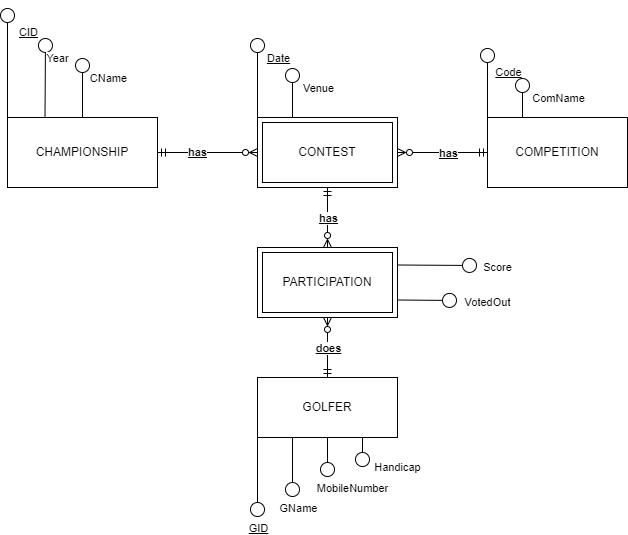

The diagram above was exported from draw.io. Its source (the exported page's mxGraphModel, read from the mxfile embedded in the PNG):
<mxGraphModel dx="1038" dy="513" grid="1" gridSize="10" guides="1" tooltips="1" connect="1" arrows="1" fold="1" page="1" pageScale="1" pageWidth="827" pageHeight="1169" math="0" shadow="0">
  <root>
    <mxCell id="0" />
    <mxCell id="1" parent="0" />
    <mxCell id="hcLcnyTE1EKA4sLmlcKP-13" style="edgeStyle=none;rounded=0;orthogonalLoop=1;jettySize=auto;html=1;exitX=0;exitY=0;exitDx=0;exitDy=0;startArrow=none;startFill=0;endArrow=circle;endFill=0;" parent="1" source="hcLcnyTE1EKA4sLmlcKP-3" edge="1">
      <mxGeometry relative="1" as="geometry">
        <mxPoint x="70" y="10" as="targetPoint" />
      </mxGeometry>
    </mxCell>
    <mxCell id="hcLcnyTE1EKA4sLmlcKP-16" value="CID&lt;br&gt;" style="edgeLabel;html=1;align=center;verticalAlign=middle;resizable=0;points=[];fontStyle=4" parent="hcLcnyTE1EKA4sLmlcKP-13" vertex="1" connectable="0">
      <mxGeometry x="0.72" y="-6" relative="1" as="geometry">
        <mxPoint x="14" y="9" as="offset" />
      </mxGeometry>
    </mxCell>
    <mxCell id="hcLcnyTE1EKA4sLmlcKP-19" style="edgeStyle=none;rounded=0;orthogonalLoop=1;jettySize=auto;html=1;exitX=0.25;exitY=0;exitDx=0;exitDy=0;startArrow=none;startFill=0;endArrow=circle;endFill=0;" parent="1" source="hcLcnyTE1EKA4sLmlcKP-3" edge="1">
      <mxGeometry relative="1" as="geometry">
        <mxPoint x="108" y="40" as="targetPoint" />
      </mxGeometry>
    </mxCell>
    <mxCell id="hcLcnyTE1EKA4sLmlcKP-20" value="Year&lt;br&gt;" style="edgeLabel;html=1;align=center;verticalAlign=middle;resizable=0;points=[];" parent="hcLcnyTE1EKA4sLmlcKP-19" vertex="1" connectable="0">
      <mxGeometry x="0.5298" y="-5" relative="1" as="geometry">
        <mxPoint x="7" y="1" as="offset" />
      </mxGeometry>
    </mxCell>
    <mxCell id="hcLcnyTE1EKA4sLmlcKP-21" style="edgeStyle=none;rounded=0;orthogonalLoop=1;jettySize=auto;html=1;exitX=0.5;exitY=0;exitDx=0;exitDy=0;startArrow=none;startFill=0;endArrow=circle;endFill=0;" parent="1" source="hcLcnyTE1EKA4sLmlcKP-3" edge="1">
      <mxGeometry relative="1" as="geometry">
        <mxPoint x="145" y="60" as="targetPoint" />
      </mxGeometry>
    </mxCell>
    <mxCell id="hcLcnyTE1EKA4sLmlcKP-22" value="CName&lt;br&gt;" style="edgeLabel;html=1;align=center;verticalAlign=middle;resizable=0;points=[];" parent="hcLcnyTE1EKA4sLmlcKP-21" vertex="1" connectable="0">
      <mxGeometry x="0.4467" y="-2" relative="1" as="geometry">
        <mxPoint x="23" y="3" as="offset" />
      </mxGeometry>
    </mxCell>
    <mxCell id="hcLcnyTE1EKA4sLmlcKP-46" style="edgeStyle=none;rounded=0;orthogonalLoop=1;jettySize=auto;html=1;exitX=1;exitY=0.5;exitDx=0;exitDy=0;entryX=0;entryY=0.5;entryDx=0;entryDy=0;startArrow=ERmandOne;startFill=0;endArrow=ERzeroToMany;endFill=0;" parent="1" source="hcLcnyTE1EKA4sLmlcKP-3" target="hcLcnyTE1EKA4sLmlcKP-4" edge="1">
      <mxGeometry relative="1" as="geometry" />
    </mxCell>
    <mxCell id="hcLcnyTE1EKA4sLmlcKP-49" value="has" style="edgeLabel;html=1;align=center;verticalAlign=middle;resizable=0;points=[];fontStyle=5" parent="hcLcnyTE1EKA4sLmlcKP-46" vertex="1" connectable="0">
      <mxGeometry x="-0.212" y="1" relative="1" as="geometry">
        <mxPoint as="offset" />
      </mxGeometry>
    </mxCell>
    <mxCell id="hcLcnyTE1EKA4sLmlcKP-3" value="CHAMPIONSHIP" style="whiteSpace=wrap;html=1;align=center;" parent="1" vertex="1">
      <mxGeometry x="70" y="120" width="150" height="70" as="geometry" />
    </mxCell>
    <mxCell id="hcLcnyTE1EKA4sLmlcKP-25" style="edgeStyle=none;rounded=0;orthogonalLoop=1;jettySize=auto;html=1;exitX=0;exitY=0;exitDx=0;exitDy=0;startArrow=none;startFill=0;endArrow=circle;endFill=0;" parent="1" source="hcLcnyTE1EKA4sLmlcKP-4" edge="1">
      <mxGeometry relative="1" as="geometry">
        <mxPoint x="320" y="40" as="targetPoint" />
      </mxGeometry>
    </mxCell>
    <mxCell id="hcLcnyTE1EKA4sLmlcKP-27" value="Date&lt;br&gt;" style="edgeLabel;html=1;align=center;verticalAlign=middle;resizable=0;points=[];fontStyle=4" parent="hcLcnyTE1EKA4sLmlcKP-25" vertex="1" connectable="0">
      <mxGeometry x="0.62" relative="1" as="geometry">
        <mxPoint x="20" y="5" as="offset" />
      </mxGeometry>
    </mxCell>
    <mxCell id="hcLcnyTE1EKA4sLmlcKP-26" style="edgeStyle=none;rounded=0;orthogonalLoop=1;jettySize=auto;html=1;exitX=0.25;exitY=0;exitDx=0;exitDy=0;startArrow=none;startFill=0;endArrow=circle;endFill=0;" parent="1" source="hcLcnyTE1EKA4sLmlcKP-4" edge="1">
      <mxGeometry relative="1" as="geometry">
        <mxPoint x="355" y="70" as="targetPoint" />
      </mxGeometry>
    </mxCell>
    <mxCell id="hcLcnyTE1EKA4sLmlcKP-28" value="Venue" style="edgeLabel;html=1;align=center;verticalAlign=middle;resizable=0;points=[];" parent="hcLcnyTE1EKA4sLmlcKP-26" vertex="1" connectable="0">
      <mxGeometry x="0.648" y="-1" relative="1" as="geometry">
        <mxPoint x="24" y="11" as="offset" />
      </mxGeometry>
    </mxCell>
    <mxCell id="hcLcnyTE1EKA4sLmlcKP-53" style="edgeStyle=none;rounded=0;orthogonalLoop=1;jettySize=auto;html=1;exitX=0.5;exitY=1;exitDx=0;exitDy=0;entryX=0.5;entryY=0;entryDx=0;entryDy=0;startArrow=ERmandOne;startFill=0;endArrow=ERzeroToMany;endFill=0;" parent="1" source="hcLcnyTE1EKA4sLmlcKP-4" target="hcLcnyTE1EKA4sLmlcKP-6" edge="1">
      <mxGeometry relative="1" as="geometry" />
    </mxCell>
    <mxCell id="hcLcnyTE1EKA4sLmlcKP-55" value="has" style="edgeLabel;html=1;align=center;verticalAlign=middle;resizable=0;points=[];fontStyle=5" parent="hcLcnyTE1EKA4sLmlcKP-53" vertex="1" connectable="0">
      <mxGeometry x="-0.3667" y="1" relative="1" as="geometry">
        <mxPoint x="-1" y="11" as="offset" />
      </mxGeometry>
    </mxCell>
    <mxCell id="hcLcnyTE1EKA4sLmlcKP-4" value="CONTEST" style="shape=ext;margin=3;double=1;whiteSpace=wrap;html=1;align=center;" parent="1" vertex="1">
      <mxGeometry x="320" y="120" width="140" height="70" as="geometry" />
    </mxCell>
    <mxCell id="hcLcnyTE1EKA4sLmlcKP-29" style="edgeStyle=none;rounded=0;orthogonalLoop=1;jettySize=auto;html=1;exitX=0;exitY=0;exitDx=0;exitDy=0;startArrow=none;startFill=0;endArrow=circle;endFill=0;" parent="1" source="hcLcnyTE1EKA4sLmlcKP-5" edge="1">
      <mxGeometry relative="1" as="geometry">
        <mxPoint x="550" y="50" as="targetPoint" />
      </mxGeometry>
    </mxCell>
    <mxCell id="hcLcnyTE1EKA4sLmlcKP-30" value="Code&lt;br&gt;" style="edgeLabel;html=1;align=center;verticalAlign=middle;resizable=0;points=[];fontStyle=4" parent="hcLcnyTE1EKA4sLmlcKP-29" vertex="1" connectable="0">
      <mxGeometry x="0.32" relative="1" as="geometry">
        <mxPoint x="20" as="offset" />
      </mxGeometry>
    </mxCell>
    <mxCell id="hcLcnyTE1EKA4sLmlcKP-31" style="edgeStyle=none;rounded=0;orthogonalLoop=1;jettySize=auto;html=1;exitX=0.25;exitY=0;exitDx=0;exitDy=0;startArrow=none;startFill=0;endArrow=circle;endFill=0;" parent="1" source="hcLcnyTE1EKA4sLmlcKP-5" edge="1">
      <mxGeometry relative="1" as="geometry">
        <mxPoint x="585" y="80" as="targetPoint" />
      </mxGeometry>
    </mxCell>
    <mxCell id="hcLcnyTE1EKA4sLmlcKP-32" value="ComName&lt;br&gt;" style="edgeLabel;html=1;align=center;verticalAlign=middle;resizable=0;points=[];" parent="hcLcnyTE1EKA4sLmlcKP-31" vertex="1" connectable="0">
      <mxGeometry x="0.47" y="-3" relative="1" as="geometry">
        <mxPoint x="32" y="9" as="offset" />
      </mxGeometry>
    </mxCell>
    <mxCell id="hcLcnyTE1EKA4sLmlcKP-48" style="edgeStyle=none;rounded=0;orthogonalLoop=1;jettySize=auto;html=1;entryX=1;entryY=0.5;entryDx=0;entryDy=0;startArrow=ERmandOne;startFill=0;endArrow=ERzeroToMany;endFill=0;" parent="1" source="hcLcnyTE1EKA4sLmlcKP-5" target="hcLcnyTE1EKA4sLmlcKP-4" edge="1">
      <mxGeometry relative="1" as="geometry" />
    </mxCell>
    <mxCell id="hcLcnyTE1EKA4sLmlcKP-50" value="has" style="edgeLabel;html=1;align=center;verticalAlign=middle;resizable=0;points=[];fontStyle=5" parent="hcLcnyTE1EKA4sLmlcKP-48" vertex="1" connectable="0">
      <mxGeometry x="-0.3867" y="2" relative="1" as="geometry">
        <mxPoint x="-12" y="-2" as="offset" />
      </mxGeometry>
    </mxCell>
    <mxCell id="hcLcnyTE1EKA4sLmlcKP-5" value="COMPETITION" style="whiteSpace=wrap;html=1;align=center;" parent="1" vertex="1">
      <mxGeometry x="550" y="120" width="140" height="70" as="geometry" />
    </mxCell>
    <mxCell id="hcLcnyTE1EKA4sLmlcKP-33" style="edgeStyle=none;rounded=0;orthogonalLoop=1;jettySize=auto;html=1;exitX=1;exitY=0.25;exitDx=0;exitDy=0;startArrow=none;startFill=0;endArrow=circle;endFill=0;" parent="1" source="hcLcnyTE1EKA4sLmlcKP-6" edge="1">
      <mxGeometry relative="1" as="geometry">
        <mxPoint x="540" y="268" as="targetPoint" />
      </mxGeometry>
    </mxCell>
    <mxCell id="hcLcnyTE1EKA4sLmlcKP-34" value="Score&lt;br&gt;" style="edgeLabel;html=1;align=center;verticalAlign=middle;resizable=0;points=[];" parent="hcLcnyTE1EKA4sLmlcKP-33" vertex="1" connectable="0">
      <mxGeometry x="0.7608" y="-5" relative="1" as="geometry">
        <mxPoint x="30" y="-3" as="offset" />
      </mxGeometry>
    </mxCell>
    <mxCell id="hcLcnyTE1EKA4sLmlcKP-35" style="edgeStyle=none;rounded=0;orthogonalLoop=1;jettySize=auto;html=1;exitX=1;exitY=0.75;exitDx=0;exitDy=0;startArrow=none;startFill=0;endArrow=circle;endFill=0;" parent="1" source="hcLcnyTE1EKA4sLmlcKP-6" edge="1">
      <mxGeometry relative="1" as="geometry">
        <mxPoint x="520" y="303" as="targetPoint" />
      </mxGeometry>
    </mxCell>
    <mxCell id="hcLcnyTE1EKA4sLmlcKP-44" value="Handicap&lt;br&gt;" style="edgeLabel;html=1;align=center;verticalAlign=middle;resizable=0;points=[];" parent="hcLcnyTE1EKA4sLmlcKP-35" vertex="1" connectable="0">
      <mxGeometry x="0.4467" relative="1" as="geometry">
        <mxPoint x="-43" y="167" as="offset" />
      </mxGeometry>
    </mxCell>
    <mxCell id="hcLcnyTE1EKA4sLmlcKP-45" value="VotedOut&lt;br&gt;" style="edgeLabel;html=1;align=center;verticalAlign=middle;resizable=0;points=[];" parent="hcLcnyTE1EKA4sLmlcKP-35" vertex="1" connectable="0">
      <mxGeometry x="0.4471" y="-2" relative="1" as="geometry">
        <mxPoint x="47" as="offset" />
      </mxGeometry>
    </mxCell>
    <mxCell id="hcLcnyTE1EKA4sLmlcKP-6" value="PARTICIPATION" style="shape=ext;margin=3;double=1;whiteSpace=wrap;html=1;align=center;" parent="1" vertex="1">
      <mxGeometry x="320" y="250" width="140" height="70" as="geometry" />
    </mxCell>
    <mxCell id="hcLcnyTE1EKA4sLmlcKP-37" style="edgeStyle=none;rounded=0;orthogonalLoop=1;jettySize=auto;html=1;exitX=0;exitY=1;exitDx=0;exitDy=0;startArrow=none;startFill=0;endArrow=circle;endFill=0;" parent="1" source="hcLcnyTE1EKA4sLmlcKP-8" edge="1">
      <mxGeometry relative="1" as="geometry">
        <mxPoint x="320" y="520" as="targetPoint" />
      </mxGeometry>
    </mxCell>
    <mxCell id="hcLcnyTE1EKA4sLmlcKP-38" value="GID&lt;br&gt;" style="edgeLabel;html=1;align=center;verticalAlign=middle;resizable=0;points=[];fontStyle=4" parent="hcLcnyTE1EKA4sLmlcKP-37" vertex="1" connectable="0">
      <mxGeometry x="0.76" relative="1" as="geometry">
        <mxPoint y="20" as="offset" />
      </mxGeometry>
    </mxCell>
    <mxCell id="hcLcnyTE1EKA4sLmlcKP-39" style="edgeStyle=none;rounded=0;orthogonalLoop=1;jettySize=auto;html=1;exitX=0.25;exitY=1;exitDx=0;exitDy=0;startArrow=none;startFill=0;endArrow=circle;endFill=0;" parent="1" source="hcLcnyTE1EKA4sLmlcKP-8" edge="1">
      <mxGeometry relative="1" as="geometry">
        <mxPoint x="355" y="500" as="targetPoint" />
      </mxGeometry>
    </mxCell>
    <mxCell id="hcLcnyTE1EKA4sLmlcKP-40" value="GName&lt;br&gt;" style="edgeLabel;html=1;align=center;verticalAlign=middle;resizable=0;points=[];" parent="hcLcnyTE1EKA4sLmlcKP-39" vertex="1" connectable="0">
      <mxGeometry x="0.6733" y="-3" relative="1" as="geometry">
        <mxPoint x="8" y="20" as="offset" />
      </mxGeometry>
    </mxCell>
    <mxCell id="hcLcnyTE1EKA4sLmlcKP-41" style="edgeStyle=none;rounded=0;orthogonalLoop=1;jettySize=auto;html=1;exitX=0.5;exitY=1;exitDx=0;exitDy=0;startArrow=none;startFill=0;endArrow=circle;endFill=0;" parent="1" source="hcLcnyTE1EKA4sLmlcKP-8" edge="1">
      <mxGeometry relative="1" as="geometry">
        <mxPoint x="390" y="480" as="targetPoint" />
      </mxGeometry>
    </mxCell>
    <mxCell id="hcLcnyTE1EKA4sLmlcKP-42" value="MobileNumber&lt;br&gt;" style="edgeLabel;html=1;align=center;verticalAlign=middle;resizable=0;points=[];" parent="hcLcnyTE1EKA4sLmlcKP-41" vertex="1" connectable="0">
      <mxGeometry x="0.5" y="-1" relative="1" as="geometry">
        <mxPoint x="25" y="20" as="offset" />
      </mxGeometry>
    </mxCell>
    <mxCell id="hcLcnyTE1EKA4sLmlcKP-43" style="edgeStyle=none;rounded=0;orthogonalLoop=1;jettySize=auto;html=1;exitX=0.75;exitY=1;exitDx=0;exitDy=0;startArrow=none;startFill=0;endArrow=circle;endFill=0;" parent="1" source="hcLcnyTE1EKA4sLmlcKP-8" edge="1">
      <mxGeometry relative="1" as="geometry">
        <mxPoint x="425" y="470" as="targetPoint" />
      </mxGeometry>
    </mxCell>
    <mxCell id="hcLcnyTE1EKA4sLmlcKP-52" style="edgeStyle=none;rounded=0;orthogonalLoop=1;jettySize=auto;html=1;exitX=0.5;exitY=0;exitDx=0;exitDy=0;entryX=0.5;entryY=1;entryDx=0;entryDy=0;startArrow=ERmandOne;startFill=0;endArrow=ERzeroToMany;endFill=0;" parent="1" source="hcLcnyTE1EKA4sLmlcKP-8" target="hcLcnyTE1EKA4sLmlcKP-6" edge="1">
      <mxGeometry relative="1" as="geometry" />
    </mxCell>
    <mxCell id="hcLcnyTE1EKA4sLmlcKP-54" value="does" style="edgeLabel;html=1;align=center;verticalAlign=middle;resizable=0;points=[];fontStyle=5" parent="hcLcnyTE1EKA4sLmlcKP-52" vertex="1" connectable="0">
      <mxGeometry x="0.4333" y="-1" relative="1" as="geometry">
        <mxPoint x="-1" y="13" as="offset" />
      </mxGeometry>
    </mxCell>
    <mxCell id="hcLcnyTE1EKA4sLmlcKP-8" value="GOLFER" style="whiteSpace=wrap;html=1;align=center;" parent="1" vertex="1">
      <mxGeometry x="320" y="380" width="140" height="60" as="geometry" />
    </mxCell>
    <mxCell id="hcLcnyTE1EKA4sLmlcKP-51" style="edgeStyle=none;rounded=0;orthogonalLoop=1;jettySize=auto;html=1;exitX=0.5;exitY=0;exitDx=0;exitDy=0;startArrow=ERmandOne;startFill=0;endArrow=ERzeroToMany;endFill=0;" parent="1" source="hcLcnyTE1EKA4sLmlcKP-8" target="hcLcnyTE1EKA4sLmlcKP-8" edge="1">
      <mxGeometry relative="1" as="geometry" />
    </mxCell>
  </root>
</mxGraphModel>